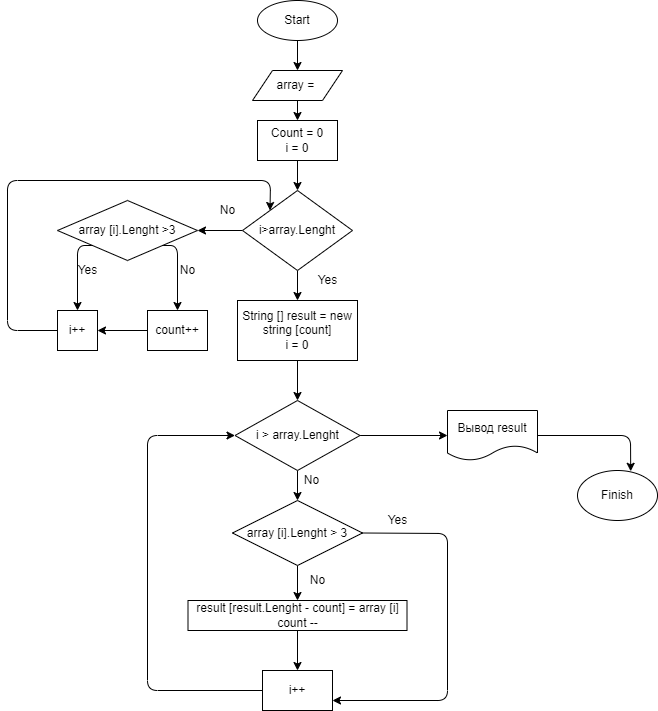

The diagram above was exported from draw.io. Its source (the exported page's mxGraphModel, read from the mxfile embedded in the PNG):
<mxGraphModel dx="1060" dy="574" grid="1" gridSize="10" guides="1" tooltips="1" connect="1" arrows="1" fold="1" page="1" pageScale="1" pageWidth="827" pageHeight="1169" math="0" shadow="0">
  <root>
    <mxCell id="0" />
    <mxCell id="1" parent="0" />
    <mxCell id="5" style="edgeStyle=none;html=1;exitX=0.5;exitY=1;exitDx=0;exitDy=0;entryX=0.5;entryY=0;entryDx=0;entryDy=0;" edge="1" parent="1" source="2" target="3">
      <mxGeometry relative="1" as="geometry" />
    </mxCell>
    <mxCell id="2" value="Start" style="ellipse;whiteSpace=wrap;html=1;" vertex="1" parent="1">
      <mxGeometry x="360" y="20" width="80" height="40" as="geometry" />
    </mxCell>
    <mxCell id="6" style="edgeStyle=none;html=1;exitX=0.5;exitY=1;exitDx=0;exitDy=0;entryX=0.5;entryY=0;entryDx=0;entryDy=0;" edge="1" parent="1" source="3" target="4">
      <mxGeometry relative="1" as="geometry" />
    </mxCell>
    <mxCell id="3" value="array =&amp;nbsp;" style="shape=parallelogram;perimeter=parallelogramPerimeter;whiteSpace=wrap;html=1;fixedSize=1;" vertex="1" parent="1">
      <mxGeometry x="355" y="90" width="90" height="30" as="geometry" />
    </mxCell>
    <mxCell id="8" style="edgeStyle=none;html=1;exitX=0.5;exitY=1;exitDx=0;exitDy=0;entryX=0.5;entryY=0;entryDx=0;entryDy=0;" edge="1" parent="1" source="4" target="7">
      <mxGeometry relative="1" as="geometry" />
    </mxCell>
    <mxCell id="4" value="Count = 0&lt;br&gt;i = 0" style="whiteSpace=wrap;html=1;" vertex="1" parent="1">
      <mxGeometry x="360" y="140" width="80" height="40" as="geometry" />
    </mxCell>
    <mxCell id="10" style="edgeStyle=none;html=1;exitX=0.5;exitY=1;exitDx=0;exitDy=0;entryX=0.5;entryY=0;entryDx=0;entryDy=0;" edge="1" parent="1" source="7" target="9">
      <mxGeometry relative="1" as="geometry" />
    </mxCell>
    <mxCell id="13" style="edgeStyle=none;html=1;exitX=0;exitY=0.5;exitDx=0;exitDy=0;entryX=1;entryY=0.5;entryDx=0;entryDy=0;" edge="1" parent="1" source="7" target="12">
      <mxGeometry relative="1" as="geometry" />
    </mxCell>
    <mxCell id="7" value="i&amp;gt;array.Lenght" style="rhombus;whiteSpace=wrap;html=1;" vertex="1" parent="1">
      <mxGeometry x="345" y="210" width="110" height="80" as="geometry" />
    </mxCell>
    <mxCell id="26" style="edgeStyle=none;html=1;exitX=0.5;exitY=1;exitDx=0;exitDy=0;entryX=0.5;entryY=0;entryDx=0;entryDy=0;" edge="1" parent="1" source="9" target="25">
      <mxGeometry relative="1" as="geometry" />
    </mxCell>
    <mxCell id="9" value="String [] result = new string [count]&lt;br&gt;i = 0" style="whiteSpace=wrap;html=1;" vertex="1" parent="1">
      <mxGeometry x="340" y="320" width="120" height="60" as="geometry" />
    </mxCell>
    <mxCell id="11" value="Yes" style="text;html=1;align=center;verticalAlign=middle;resizable=0;points=[];autosize=1;strokeColor=none;fillColor=none;" vertex="1" parent="1">
      <mxGeometry x="410" y="290" width="40" height="20" as="geometry" />
    </mxCell>
    <mxCell id="18" style="edgeStyle=none;html=1;exitX=0;exitY=1;exitDx=0;exitDy=0;entryX=0.5;entryY=0;entryDx=0;entryDy=0;" edge="1" parent="1" source="12" target="15">
      <mxGeometry relative="1" as="geometry">
        <Array as="points">
          <mxPoint x="180" y="265" />
        </Array>
      </mxGeometry>
    </mxCell>
    <mxCell id="21" style="edgeStyle=none;html=1;exitX=1;exitY=1;exitDx=0;exitDy=0;entryX=0.5;entryY=0;entryDx=0;entryDy=0;" edge="1" parent="1" source="12" target="20">
      <mxGeometry relative="1" as="geometry">
        <Array as="points">
          <mxPoint x="280" y="265" />
        </Array>
      </mxGeometry>
    </mxCell>
    <mxCell id="12" value="array [i].Lenght &amp;gt;3" style="rhombus;whiteSpace=wrap;html=1;" vertex="1" parent="1">
      <mxGeometry x="160" y="220" width="140" height="60" as="geometry" />
    </mxCell>
    <mxCell id="14" value="No" style="text;html=1;align=center;verticalAlign=middle;resizable=0;points=[];autosize=1;strokeColor=none;fillColor=none;" vertex="1" parent="1">
      <mxGeometry x="315" y="220" width="30" height="20" as="geometry" />
    </mxCell>
    <mxCell id="24" style="edgeStyle=none;html=1;exitX=0;exitY=0.5;exitDx=0;exitDy=0;entryX=0;entryY=0;entryDx=0;entryDy=0;" edge="1" parent="1" source="15" target="7">
      <mxGeometry relative="1" as="geometry">
        <Array as="points">
          <mxPoint x="110" y="350" />
          <mxPoint x="110" y="200" />
          <mxPoint x="373" y="200" />
        </Array>
      </mxGeometry>
    </mxCell>
    <mxCell id="15" value="i++" style="whiteSpace=wrap;html=1;" vertex="1" parent="1">
      <mxGeometry x="160" y="330" width="40" height="40" as="geometry" />
    </mxCell>
    <mxCell id="17" value="Yes" style="text;html=1;align=center;verticalAlign=middle;resizable=0;points=[];autosize=1;strokeColor=none;fillColor=none;" vertex="1" parent="1">
      <mxGeometry x="170" y="280" width="40" height="20" as="geometry" />
    </mxCell>
    <mxCell id="23" style="edgeStyle=none;html=1;exitX=0;exitY=0.5;exitDx=0;exitDy=0;entryX=1;entryY=0.5;entryDx=0;entryDy=0;" edge="1" parent="1" source="20" target="15">
      <mxGeometry relative="1" as="geometry" />
    </mxCell>
    <mxCell id="20" value="count++" style="whiteSpace=wrap;html=1;" vertex="1" parent="1">
      <mxGeometry x="250" y="330" width="60" height="40" as="geometry" />
    </mxCell>
    <mxCell id="22" value="No" style="text;html=1;align=center;verticalAlign=middle;resizable=0;points=[];autosize=1;strokeColor=none;fillColor=none;" vertex="1" parent="1">
      <mxGeometry x="275" y="280" width="30" height="20" as="geometry" />
    </mxCell>
    <mxCell id="28" style="edgeStyle=none;html=1;exitX=0.5;exitY=1;exitDx=0;exitDy=0;entryX=0.5;entryY=0;entryDx=0;entryDy=0;" edge="1" parent="1" source="25" target="27">
      <mxGeometry relative="1" as="geometry" />
    </mxCell>
    <mxCell id="40" style="edgeStyle=none;html=1;exitX=1;exitY=0.5;exitDx=0;exitDy=0;entryX=0;entryY=0.5;entryDx=0;entryDy=0;" edge="1" parent="1" source="25" target="38">
      <mxGeometry relative="1" as="geometry" />
    </mxCell>
    <mxCell id="25" value="i &amp;gt; array.Lenght" style="rhombus;whiteSpace=wrap;html=1;" vertex="1" parent="1">
      <mxGeometry x="337.5" y="420" width="125" height="70" as="geometry" />
    </mxCell>
    <mxCell id="31" style="edgeStyle=none;html=1;exitX=0.5;exitY=1;exitDx=0;exitDy=0;entryX=0.5;entryY=0;entryDx=0;entryDy=0;" edge="1" parent="1" source="27" target="30">
      <mxGeometry relative="1" as="geometry" />
    </mxCell>
    <mxCell id="35" style="edgeStyle=none;html=1;exitX=1;exitY=0.5;exitDx=0;exitDy=0;entryX=1;entryY=0.75;entryDx=0;entryDy=0;" edge="1" parent="1" source="27" target="33">
      <mxGeometry relative="1" as="geometry">
        <Array as="points">
          <mxPoint x="550" y="553" />
          <mxPoint x="550" y="720" />
        </Array>
      </mxGeometry>
    </mxCell>
    <mxCell id="27" value="&lt;span&gt;array [i].Lenght &amp;gt; 3&lt;/span&gt;" style="rhombus;whiteSpace=wrap;html=1;" vertex="1" parent="1">
      <mxGeometry x="335" y="520" width="130" height="65" as="geometry" />
    </mxCell>
    <mxCell id="29" value="No" style="text;html=1;align=center;verticalAlign=middle;resizable=0;points=[];autosize=1;strokeColor=none;fillColor=none;" vertex="1" parent="1">
      <mxGeometry x="399" y="490" width="30" height="20" as="geometry" />
    </mxCell>
    <mxCell id="34" style="edgeStyle=none;html=1;exitX=0.5;exitY=1;exitDx=0;exitDy=0;entryX=0.5;entryY=0;entryDx=0;entryDy=0;" edge="1" parent="1" source="30" target="33">
      <mxGeometry relative="1" as="geometry" />
    </mxCell>
    <mxCell id="30" value="result [result.Lenght - count] = array [i]&lt;br&gt;count --" style="whiteSpace=wrap;html=1;" vertex="1" parent="1">
      <mxGeometry x="290.5" y="620" width="219" height="30" as="geometry" />
    </mxCell>
    <mxCell id="32" value="No" style="text;html=1;align=center;verticalAlign=middle;resizable=0;points=[];autosize=1;strokeColor=none;fillColor=none;" vertex="1" parent="1">
      <mxGeometry x="405" y="590" width="30" height="20" as="geometry" />
    </mxCell>
    <mxCell id="37" style="edgeStyle=none;html=1;exitX=0;exitY=0.5;exitDx=0;exitDy=0;entryX=0;entryY=0.5;entryDx=0;entryDy=0;" edge="1" parent="1" source="33" target="25">
      <mxGeometry relative="1" as="geometry">
        <Array as="points">
          <mxPoint x="250" y="710" />
          <mxPoint x="250" y="455" />
        </Array>
      </mxGeometry>
    </mxCell>
    <mxCell id="33" value="i++" style="whiteSpace=wrap;html=1;" vertex="1" parent="1">
      <mxGeometry x="365" y="690" width="70" height="40" as="geometry" />
    </mxCell>
    <mxCell id="36" value="Yes" style="text;html=1;align=center;verticalAlign=middle;resizable=0;points=[];autosize=1;strokeColor=none;fillColor=none;" vertex="1" parent="1">
      <mxGeometry x="480" y="530" width="40" height="20" as="geometry" />
    </mxCell>
    <mxCell id="42" style="edgeStyle=none;html=1;exitX=1;exitY=0.5;exitDx=0;exitDy=0;entryX=0.665;entryY=0.016;entryDx=0;entryDy=0;entryPerimeter=0;" edge="1" parent="1" source="38" target="41">
      <mxGeometry relative="1" as="geometry">
        <Array as="points">
          <mxPoint x="733" y="455" />
        </Array>
      </mxGeometry>
    </mxCell>
    <mxCell id="38" value="Вывод result" style="shape=document;whiteSpace=wrap;html=1;boundedLbl=1;" vertex="1" parent="1">
      <mxGeometry x="550" y="430" width="90" height="50" as="geometry" />
    </mxCell>
    <mxCell id="41" value="Finish" style="ellipse;whiteSpace=wrap;html=1;" vertex="1" parent="1">
      <mxGeometry x="680" y="490" width="80" height="50" as="geometry" />
    </mxCell>
  </root>
</mxGraphModel>